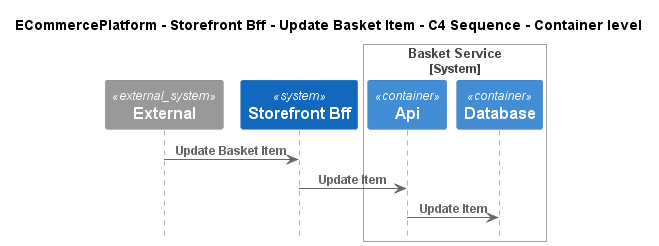

The diagram above was rendered by PlantUML. Its source (embedded in the PNG):
@startuml
!include ..\..\..\..\..\.c4s\C4_Sequence.puml

title ECommercePlatform - Storefront Bff - Update Basket Item - C4 Sequence - Container level

System_Ext(C4InterFlow.SoftwareSystems.ExternalSystem, "External", "")
System(ECommercePlatform.SoftwareSystems.StorefrontBff, "Storefront Bff", "")

System_Boundary(ECommercePlatform.SoftwareSystems.BasketService, "Basket Service")
    Container(ECommercePlatform.SoftwareSystems.BasketService.Containers.Api, "Api", "", "")
    Container(ECommercePlatform.SoftwareSystems.BasketService.Containers.Database, "Database", "", "")
Boundary_End()

Rel(C4InterFlow.SoftwareSystems.ExternalSystem, ECommercePlatform.SoftwareSystems.StorefrontBff, "Update Basket Item")
Rel(ECommercePlatform.SoftwareSystems.StorefrontBff, ECommercePlatform.SoftwareSystems.BasketService.Containers.Api, "Update Item")
Rel(ECommercePlatform.SoftwareSystems.BasketService.Containers.Api, ECommercePlatform.SoftwareSystems.BasketService.Containers.Database, "Update Item")


@enduml